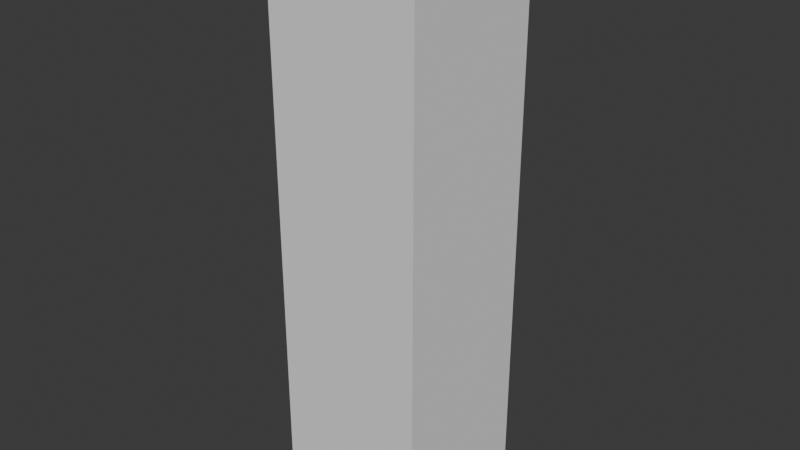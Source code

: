 # Source: Cliff_ShortFront.blend  (saved by Blender 4.2.66; exported with 4.5.12 LTS)
import bpy
from mathutils import Matrix  # noqa: F401  (used for matrix-valued properties, if any)

bpy.ops.wm.read_factory_settings(use_empty=True)
scene = bpy.context.scene
scene.name = 'Scene'

# ---- collections
col_collection = bpy.data.collections.new('Collection'); scene.collection.children.link(col_collection)

# ---- world
world_world = bpy.data.worlds.new('World'); scene.world = world_world
world_world.use_nodes = True; world_world.node_tree.nodes.clear()
_N = world_world.node_tree.nodes; _L = world_world.node_tree.links
n0 = _N.new('ShaderNodeOutputWorld'); n0.name = 'World Output'; n0.location = (300, 300)
n1 = _N.new('ShaderNodeBackground'); n1.name = 'Background'; n1.location = (10, 300)
n1.inputs[0].default_value = (0.05088, 0.05088, 0.05088, 1.0)
_L.new(n1.outputs[0], n0.inputs[0])
n0.is_active_output = True
world_world.color = (0.05088, 0.05088, 0.05088)
world_world.sun_shadow_jitter_overblur = 0.0

# ---- meshes
me_cube_001 = bpy.data.meshes.new('Cube.001')
me_cube_001.from_pydata([(-0.5, -0.4924, -0.5868), (-0.5, -0.4924, 3.028), (-0.5, 0.4924, -0.4132), (-0.5, 0.4924, 3.202), (0.5, -0.4924, -0.5868), (0.5, -0.4924, 3.028), (0.5, 0.4924, -0.4132), (0.5, 0.4924, 3.202)], [], [(0, 1, 3, 2), (2, 3, 7, 6), (6, 7, 5, 4), (4, 5, 1, 0), (2, 6, 4, 0), (7, 3, 1, 5)])
_uv = me_cube_001.uv_layers.new(name='UVMap')
_uv.uv.foreach_set('vector', [0.375, 0.0, 0.625, 0.0, 0.625, 0.25, 0.375, 0.25, 0.375, 0.25, 0.625, 0.25, 0.625, 0.5, 0.375, 0.5, 0.375, 0.5, 0.625, 0.5, 0.625, 0.75, 0.375, 0.75, 0.375, 0.75, 0.625, 0.75, 0.625, 1.0, 0.375, 1.0, 0.125, 0.5, 0.375, 0.5, 0.375, 0.75, 0.125, 0.75, 0.625, 0.5, 0.875, 0.5, 0.875, 0.75, 0.625, 0.75])
me_cube_001.update()

# ---- objects
ob_cube = bpy.data.objects.new('Cube', me_cube_001)

# ---- transforms, parenting, visibility, modifiers, constraints
ob_cube.location = (0.0, 0.0, 0.5)

# ---- collection membership
col_collection.objects.link(ob_cube)

# ---- scene / render settings (as saved in the file)
scene.frame_start = 1; scene.frame_end = 250; scene.frame_set(1)
scene.render.engine = 'BLENDER_EEVEE_NEXT'
bpy.context.view_layer.update()

# ---- added for rendering (the .blend has no active camera and no usable light): camera, sun
cam_auto = bpy.data.cameras.new('AutoCamera')
cam_auto.lens = 50.0
cam_auto.sensor_width = 36.0
cam_auto.clip_end = 1000.0
ob_auto_camera = bpy.data.objects.new('AutoCamera', cam_auto)
scene.collection.objects.link(ob_auto_camera)
ob_auto_camera.location = (3.73817, -4.4858, 4.79805)
ob_auto_camera.rotation_euler = (1.09748, -7.21219e-08, 0.694738)
scene.camera = ob_auto_camera
light_auto_sun = bpy.data.lights.new('AutoSun', 'SUN')
light_auto_sun.energy = 3.0
light_auto_sun.angle = 0.0523599
ob_auto_sun = bpy.data.objects.new('AutoSun', light_auto_sun)
scene.collection.objects.link(ob_auto_sun)
ob_auto_sun.rotation_euler = (0.872665, 0.174533, 0.523599)
bpy.context.view_layer.update()
